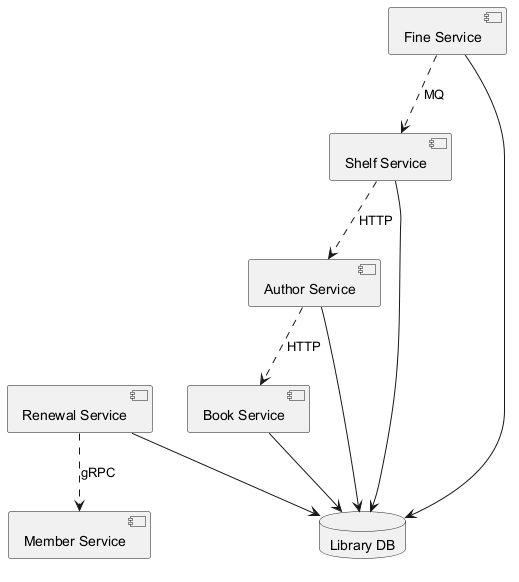

The diagram above was rendered by PlantUML. Its source (embedded in the PNG):
@startuml
skinparam monochrome true
component "Renewal Service" as C_RenewalService
component "Author Service" as C_AuthorService
component "Member Service" as C_MemberService
component "Shelf Service" as C_ShelfService
component "Book Service" as C_BookService
component "Fine Service" as C_FineService
database "Library DB" as DB_library
C_RenewalService --> DB_library
C_AuthorService --> DB_library
C_ShelfService --> DB_library
C_BookService --> DB_library
C_FineService --> DB_library
C_RenewalService ..> C_MemberService : gRPC
C_FineService ..> C_ShelfService : MQ
C_ShelfService ..> C_AuthorService : HTTP
C_AuthorService ..> C_BookService : HTTP
@enduml